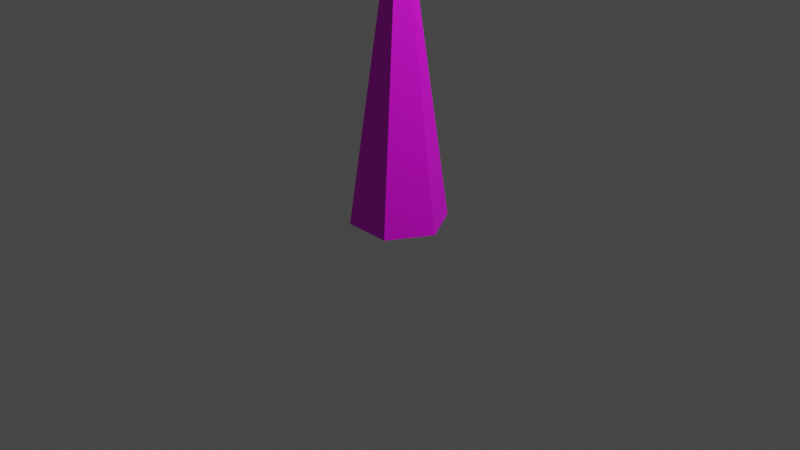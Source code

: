 # Source: enemy_animated.blend  (saved by Blender 2.83.19; exported with 4.5.12 LTS)
import bpy
from mathutils import Matrix  # noqa: F401  (used for matrix-valued properties, if any)

bpy.ops.wm.read_factory_settings(use_empty=True)
scene = bpy.context.scene
scene.name = 'Scene'

# ---- collections
col_collection = bpy.data.collections.new('Collection'); scene.collection.children.link(col_collection)

# ---- images (referenced by path relative to the original .blend; pixels are not part of the script)
import os
ASSET_DIR = os.environ.get("B2B_ASSET_DIR", "")  # directory of the original .blend (textures are referenced by path, not embedded)
HERE = os.path.dirname(os.path.abspath(__file__))  # packed textures are extracted next to this script under _unpacked/

def load_image(name, relpath, width, height, colorspace="sRGB"):
    """Load a texture the original file referenced (path relative to the .blend, or extracted next to this script)."""
    p = next((c for c in (os.path.join(HERE, relpath), os.path.join(ASSET_DIR, relpath)) if relpath and os.path.exists(c)), "")
    if p:
        img = bpy.data.images.load(p, check_existing=True)
        img.name = name
    else:  # same state as the original file: an image datablock whose file is absent (Cycles renders it pink)
        img = bpy.data.images.new(name, width, height)
        img.source = "FILE"
        img.filepath = "//" + (relpath or name)
    img.colorspace_settings.name = colorspace
    return img
img_cone_png = load_image('Cone.png', 'Cone.png', 1024, 1024, 'sRGB')

# ---- materials (node trees are filled in below, after node groups)
mat_material_001 = bpy.data.materials.new('Material.001')
mat_material_001.use_transparent_shadow = False

# ---- material node trees
mat_material_001.use_nodes = True; mat_material_001.node_tree.nodes.clear()
_N = mat_material_001.node_tree.nodes; _L = mat_material_001.node_tree.links
n0 = _N.new('ShaderNodeBsdfPrincipled'); n0.name = 'Principled BSDF'; n0.location = (10, 300)
n0.distribution = 'GGX'
n0.subsurface_method = 'BURLEY'
n0.inputs[3].default_value = 1.45
n0.inputs[27].default_value = (0.0, 0.0, 0.0, 1.0)
n0.inputs[28].default_value = 1.0
n1 = _N.new('ShaderNodeOutputMaterial'); n1.name = 'Material Output'; n1.location = (300, 300)
n2 = _N.new('ShaderNodeTexImage'); n2.name = 'Image Texture'; n2.location = (-280, 260)
n2.image = img_cone_png
_L.new(n0.outputs[0], n1.inputs[0])
_L.new(n2.outputs[0], n0.inputs[0])
n1.is_active_output = True

# ---- world
world_world = bpy.data.worlds.new('World'); scene.world = world_world
world_world.use_nodes = True; world_world.node_tree.nodes.clear()
_N = world_world.node_tree.nodes; _L = world_world.node_tree.links
n0 = _N.new('ShaderNodeOutputWorld'); n0.name = 'World Output'; n0.location = (300, 300)
n1 = _N.new('ShaderNodeBackground'); n1.name = 'Background'; n1.location = (10, 300)
n1.inputs[0].default_value = (0.05088, 0.05088, 0.05088, 1.0)
_L.new(n1.outputs[0], n0.inputs[0])
n0.is_active_output = True
world_world.color = (0.05088, 0.05088, 0.05088)
world_world.use_sun_shadow = False
world_world.sun_shadow_jitter_overblur = 0.0

# ---- cameras
cam_camera = bpy.data.cameras.new('Camera')
cam_camera.clip_end = 100.0
cam_camera.ortho_scale = 7.314

# ---- lights
light_light = bpy.data.lights.new('Light', 'POINT')
light_light.transmission_factor = 0.0
light_light.energy = 1000.0
light_light.shadow_soft_size = 0.1
light_light.shadow_maximum_resolution = 0.006
light_light.use_absolute_resolution = True

# ---- meshes
me_cone_001 = bpy.data.meshes.new('Cone.001')
me_cone_001.from_pydata([(-2.535e-08, -0.2819, -1.0), (-0.2441, -0.1409, -1.0), (-0.2441, 0.1409, -1.0), (-7.107e-10, 0.2819, -1.0), (0.2441, 0.1409, -1.0), (0.2441, -0.1409, -1.0), (0.0, 0.0, 1.0), (-1.268e-08, -0.1409, 0.0), (-0.1221, -0.07047, 0.0), (-0.1221, 0.07047, 0.0), (-3.553e-10, 0.1409, 0.0), (0.1221, 0.07047, 0.0), (0.1221, -0.07047, 0.0), (-0.1831, -0.1057, -0.5), (-0.1831, 0.1057, -0.5), (-5.33e-10, 0.2114, -0.5), (0.1831, 0.1057, -0.5), (0.1831, -0.1057, -0.5), (-1.901e-08, -0.2114, -0.5), (-0.2136, -0.1233, -0.75), (-0.2136, 0.1233, -0.75), (-6.218e-10, 0.2466, -0.75), (0.2136, 0.1233, -0.75), (0.2136, -0.1233, -0.75), (-2.218e-08, -0.2466, -0.75), (-1.584e-08, -0.1762, -0.25), (-0.1526, -0.08808, -0.25), (-0.1526, 0.08808, -0.25), (-4.442e-10, 0.1762, -0.25), (0.1526, 0.08808, -0.25), (0.1526, -0.08808, -0.25), (-6.338e-09, -0.07047, 0.5), (-0.06103, -0.03523, 0.5), (-0.06103, 0.03523, 0.5), (-1.777e-10, 0.07047, 0.5), (0.06103, 0.03523, 0.5), (0.06103, -0.03523, 0.5), (-0.09154, -0.05285, 0.25), (-0.09154, 0.05285, 0.25), (-2.665e-10, 0.1057, 0.25), (0.09154, 0.05285, 0.25), (0.09154, -0.05285, 0.25), (-9.507e-09, -0.1057, 0.25), (-3.169e-09, -0.03523, 0.75), (-0.03051, -0.01762, 0.75), (-0.03051, 0.01762, 0.75), (-8.884e-11, 0.03523, 0.75), (0.03051, 0.01762, 0.75), (0.03051, -0.01762, 0.75)], [], [(43, 6, 44), (44, 6, 45), (45, 6, 46), (46, 6, 47), (0, 1, 2, 3, 4, 5), (47, 6, 48), (48, 6, 43), (30, 12, 7, 25), (29, 11, 12, 30), (28, 10, 11, 29), (27, 9, 10, 28), (26, 8, 9, 27), (25, 7, 8, 26), (24, 18, 13, 19), (19, 13, 14, 20), (20, 14, 15, 21), (21, 15, 16, 22), (22, 16, 17, 23), (23, 17, 18, 24), (5, 23, 24, 0), (4, 22, 23, 5), (3, 21, 22, 4), (2, 20, 21, 3), (1, 19, 20, 2), (0, 24, 19, 1), (18, 25, 26, 13), (13, 26, 27, 14), (14, 27, 28, 15), (15, 28, 29, 16), (16, 29, 30, 17), (17, 30, 25, 18), (41, 36, 31, 42), (40, 35, 36, 41), (39, 34, 35, 40), (38, 33, 34, 39), (37, 32, 33, 38), (42, 31, 32, 37), (7, 42, 37, 8), (8, 37, 38, 9), (9, 38, 39, 10), (10, 39, 40, 11), (11, 40, 41, 12), (12, 41, 42, 7), (36, 48, 43, 31), (35, 47, 48, 36), (34, 46, 47, 35), (33, 45, 46, 34), (32, 44, 45, 33), (31, 43, 44, 32)])
_uv = me_cone_001.uv_layers.new(name='UVMap')
_uv.uv.foreach_set('vector', [0.4841, 0.875, 0.4841, 1.0, 0.4667, 0.8762, 0.4667, 0.8762, 0.4841, 1.0, 0.4582, 0.8787, 0.6233, 0.875, 0.6233, 1.0, 0.6059, 0.8762, 0.2418, 0.1192, 0.2763, 0.0, 0.2502, 0.1222, 0.8651, 0.06978, 0.8651, 0.2093, 0.7442, 0.2791, 0.6233, 0.2093, 0.6233, 0.06978, 0.7442, 0.0, 0.2502, 0.1222, 0.2763, 0.0, 0.2674, 0.1247, 0.2674, 0.1247, 0.2763, 0.0, 0.2763, 0.1241, 0.2319, 0.6234, 0.2408, 0.4987, 0.2763, 0.4964, 0.2763, 0.6205, 0.1455, 0.6112, 0.1717, 0.4889, 0.2408, 0.4987, 0.2319, 0.6234, 0.1036, 0.596, 0.1382, 0.4768, 0.1717, 0.4889, 0.1455, 0.6112, 0.6233, 0.375, 0.6233, 0.5, 0.5537, 0.5049, 0.5363, 0.3811, 0.3971, 0.3811, 0.4145, 0.5049, 0.3802, 0.5146, 0.3543, 0.3933, 0.4841, 0.375, 0.4841, 0.5, 0.4145, 0.5049, 0.3971, 0.3811, 0.4841, 0.125, 0.4841, 0.25, 0.3797, 0.2573, 0.3623, 0.1335, 0.3623, 0.1335, 0.3797, 0.2573, 0.3283, 0.2719, 0.3023, 0.1506, 0.6233, 0.125, 0.6233, 0.25, 0.5189, 0.2573, 0.5015, 0.1335, 0.03454, 0.8344, 0.06908, 0.7152, 0.1194, 0.7334, 0.09319, 0.8556, 0.09319, 0.8556, 0.1194, 0.7334, 0.223, 0.7481, 0.2141, 0.8728, 0.2141, 0.8728, 0.223, 0.7481, 0.2763, 0.7446, 0.2763, 0.8687, 0.2052, 0.9975, 0.2141, 0.8728, 0.2763, 0.8687, 0.2763, 0.9928, 0.06703, 0.9778, 0.09319, 0.8556, 0.2141, 0.8728, 0.2052, 0.9975, 0.0, 0.9535, 0.03454, 0.8344, 0.09319, 0.8556, 0.06703, 0.9778, 0.6233, 0.0, 0.6233, 0.125, 0.5015, 0.1335, 0.4841, 0.009737, 0.3449, 0.009737, 0.3623, 0.1335, 0.3023, 0.1506, 0.2763, 0.02921, 0.4841, 0.0, 0.4841, 0.125, 0.3623, 0.1335, 0.3449, 0.009737, 0.4841, 0.25, 0.4841, 0.375, 0.3971, 0.3811, 0.3797, 0.2573, 0.3797, 0.2573, 0.3971, 0.3811, 0.3543, 0.3933, 0.3283, 0.2719, 0.6233, 0.25, 0.6233, 0.375, 0.5363, 0.3811, 0.5189, 0.2573, 0.06908, 0.7152, 0.1036, 0.596, 0.1455, 0.6112, 0.1194, 0.7334, 0.1194, 0.7334, 0.1455, 0.6112, 0.2319, 0.6234, 0.223, 0.7481, 0.223, 0.7481, 0.2319, 0.6234, 0.2763, 0.6205, 0.2763, 0.7446, 0.2497, 0.374, 0.2585, 0.2494, 0.2763, 0.2482, 0.2763, 0.3723, 0.1978, 0.3667, 0.224, 0.2445, 0.2585, 0.2494, 0.2497, 0.374, 0.1727, 0.3576, 0.2073, 0.2384, 0.224, 0.2445, 0.1978, 0.3667, 0.6233, 0.625, 0.6233, 0.75, 0.5885, 0.7524, 0.5711, 0.6287, 0.4319, 0.6287, 0.4493, 0.7524, 0.4322, 0.7573, 0.4062, 0.636, 0.4841, 0.625, 0.4841, 0.75, 0.4493, 0.7524, 0.4319, 0.6287, 0.4841, 0.5, 0.4841, 0.625, 0.4319, 0.6287, 0.4145, 0.5049, 0.4145, 0.5049, 0.4319, 0.6287, 0.4062, 0.636, 0.3802, 0.5146, 0.6233, 0.5, 0.6233, 0.625, 0.5711, 0.6287, 0.5537, 0.5049, 0.1382, 0.4768, 0.1727, 0.3576, 0.1978, 0.3667, 0.1717, 0.4889, 0.1717, 0.4889, 0.1978, 0.3667, 0.2497, 0.374, 0.2408, 0.4987, 0.2408, 0.4987, 0.2497, 0.374, 0.2763, 0.3723, 0.2763, 0.4964, 0.2585, 0.2494, 0.2674, 0.1247, 0.2763, 0.1241, 0.2763, 0.2482, 0.224, 0.2445, 0.2502, 0.1222, 0.2674, 0.1247, 0.2585, 0.2494, 0.2073, 0.2384, 0.2418, 0.1192, 0.2502, 0.1222, 0.224, 0.2445, 0.6233, 0.75, 0.6233, 0.875, 0.6059, 0.8762, 0.5885, 0.7524, 0.4493, 0.7524, 0.4667, 0.8762, 0.4582, 0.8787, 0.4322, 0.7573, 0.4841, 0.75, 0.4841, 0.875, 0.4667, 0.8762, 0.4493, 0.7524])
_ca = me_cone_001.color_attributes.new('Col', 'BYTE_COLOR', 'CORNER')
_ca.data.foreach_set('color', [1.0, 1.0, 1.0, 1.0, 1.0, 1.0, 1.0, 1.0, 1.0, 1.0, 1.0, 1.0, 1.0, 1.0, 1.0, 1.0, 1.0, 1.0, 1.0, 1.0, 1.0, 1.0, 1.0, 1.0, 1.0, 1.0, 1.0, 1.0, 1.0, 1.0, 1.0, 1.0, 1.0, 1.0, 1.0, 1.0, 1.0, 1.0, 1.0, 1.0, 1.0, 1.0, 1.0, 1.0, 1.0, 1.0, 1.0, 1.0, 1.0, 1.0, 1.0, 1.0, 1.0, 1.0, 1.0, 1.0, 1.0, 1.0, 1.0, 1.0, 1.0, 1.0, 1.0, 1.0, 1.0, 1.0, 1.0, 1.0, 1.0, 1.0, 1.0, 1.0, 1.0, 1.0, 1.0, 1.0, 1.0, 1.0, 1.0, 1.0, 1.0, 1.0, 1.0, 1.0, 1.0, 1.0, 1.0, 1.0, 1.0, 1.0, 1.0, 1.0, 1.0, 1.0, 1.0, 1.0, 1.0, 1.0, 1.0, 1.0, 1.0, 1.0, 1.0, 1.0, 1.0, 1.0, 1.0, 1.0, 1.0, 1.0, 1.0, 1.0, 1.0, 1.0, 1.0, 1.0, 1.0, 1.0, 1.0, 1.0, 1.0, 1.0, 1.0, 1.0, 1.0, 1.0, 1.0, 1.0, 1.0, 1.0, 1.0, 1.0, 1.0, 1.0, 1.0, 1.0, 1.0, 1.0, 1.0, 1.0, 1.0, 1.0, 1.0, 1.0, 1.0, 1.0, 1.0, 1.0, 1.0, 1.0, 1.0, 1.0, 1.0, 1.0, 1.0, 1.0, 1.0, 1.0, 1.0, 1.0, 1.0, 1.0, 1.0, 1.0, 1.0, 1.0, 1.0, 1.0, 1.0, 1.0, 1.0, 1.0, 1.0, 1.0, 1.0, 1.0, 1.0, 1.0, 1.0, 1.0, 1.0, 1.0, 1.0, 1.0, 1.0, 1.0, 1.0, 1.0, 1.0, 1.0, 1.0, 1.0, 1.0, 1.0, 1.0, 1.0, 1.0, 1.0, 1.0, 1.0, 1.0, 1.0, 1.0, 1.0, 1.0, 1.0, 1.0, 1.0, 1.0, 1.0, 1.0, 1.0, 1.0, 1.0, 1.0, 1.0, 1.0, 1.0, 1.0, 1.0, 1.0, 1.0, 1.0, 1.0, 1.0, 1.0, 1.0, 1.0, 1.0, 1.0, 1.0, 1.0, 1.0, 1.0, 1.0, 1.0, 1.0, 1.0, 1.0, 1.0, 1.0, 1.0, 1.0, 1.0, 1.0, 1.0, 1.0, 1.0, 1.0, 1.0, 1.0, 1.0, 1.0, 1.0, 1.0, 1.0, 1.0, 1.0, 1.0, 1.0, 1.0, 1.0, 1.0, 1.0, 1.0, 1.0, 1.0, 1.0, 1.0, 1.0, 1.0, 1.0, 1.0, 1.0, 1.0, 1.0, 1.0, 1.0, 1.0, 1.0, 1.0, 1.0, 1.0, 1.0, 1.0, 1.0, 1.0, 1.0, 1.0, 1.0, 1.0, 1.0, 1.0, 1.0, 1.0, 1.0, 1.0, 1.0, 1.0, 1.0, 1.0, 1.0, 1.0, 1.0, 1.0, 1.0, 1.0, 1.0, 1.0, 1.0, 1.0, 1.0, 1.0, 1.0, 1.0, 1.0, 1.0, 1.0, 1.0, 1.0, 1.0, 1.0, 1.0, 1.0, 1.0, 1.0, 1.0, 1.0, 1.0, 1.0, 1.0, 1.0, 1.0, 1.0, 1.0, 1.0, 1.0, 1.0, 1.0, 1.0, 1.0, 1.0, 1.0, 1.0, 1.0, 1.0, 1.0, 1.0, 1.0, 1.0, 1.0, 1.0, 1.0, 1.0, 1.0, 1.0, 1.0, 1.0, 1.0, 1.0, 1.0, 1.0, 1.0, 1.0, 1.0, 1.0, 1.0, 1.0, 1.0, 1.0, 1.0, 1.0, 1.0, 1.0, 1.0, 1.0, 1.0, 1.0, 1.0, 1.0, 1.0, 1.0, 1.0, 1.0, 1.0, 1.0, 1.0, 1.0, 1.0, 1.0, 1.0, 1.0, 1.0, 1.0, 1.0, 1.0, 1.0, 1.0, 1.0, 1.0, 1.0, 1.0, 1.0, 1.0, 1.0, 1.0, 1.0, 1.0, 1.0, 1.0, 1.0, 1.0, 1.0, 1.0, 1.0, 1.0, 1.0, 1.0, 1.0, 1.0, 1.0, 1.0, 1.0, 1.0, 1.0, 1.0, 1.0, 1.0, 1.0, 1.0, 1.0, 1.0, 1.0, 1.0, 1.0, 1.0, 1.0, 1.0, 1.0, 1.0, 1.0, 1.0, 1.0, 1.0, 1.0, 1.0, 1.0, 1.0, 1.0, 1.0, 1.0, 1.0, 1.0, 1.0, 1.0, 1.0, 1.0, 1.0, 1.0, 1.0, 1.0, 1.0, 1.0, 1.0, 1.0, 1.0, 1.0, 1.0, 1.0, 1.0, 1.0, 1.0, 1.0, 1.0, 1.0, 1.0, 1.0, 1.0, 1.0, 1.0, 1.0, 1.0, 1.0, 1.0, 1.0, 1.0, 1.0, 1.0, 1.0, 1.0, 1.0, 1.0, 1.0, 1.0, 1.0, 1.0, 1.0, 1.0, 1.0, 1.0, 1.0, 1.0, 1.0, 1.0, 1.0, 1.0, 1.0, 1.0, 1.0, 1.0, 1.0, 1.0, 1.0, 1.0, 1.0, 1.0, 1.0, 1.0, 1.0, 1.0, 1.0, 1.0, 1.0, 1.0, 1.0, 1.0, 1.0, 1.0, 1.0, 1.0, 1.0, 1.0, 1.0, 1.0, 1.0, 1.0, 1.0, 1.0, 1.0, 1.0, 1.0, 1.0, 1.0, 1.0, 1.0, 1.0, 1.0, 1.0, 1.0, 1.0, 1.0, 1.0, 1.0, 1.0, 1.0, 1.0, 1.0, 1.0, 1.0, 1.0, 1.0, 1.0, 1.0, 1.0, 1.0, 1.0, 1.0, 1.0, 1.0, 1.0, 1.0, 1.0, 1.0, 1.0, 1.0, 1.0, 1.0, 1.0, 1.0, 1.0, 1.0, 1.0, 1.0, 1.0, 1.0, 1.0, 1.0, 1.0, 1.0, 1.0, 1.0, 1.0, 1.0, 1.0, 1.0, 1.0, 1.0, 1.0, 1.0, 1.0, 1.0, 1.0, 1.0, 1.0, 1.0, 1.0, 1.0, 1.0, 1.0, 1.0, 1.0, 1.0, 1.0, 1.0, 1.0, 1.0, 1.0, 1.0, 1.0, 1.0, 1.0, 1.0, 1.0, 1.0, 1.0, 1.0, 1.0, 1.0, 1.0, 1.0, 1.0, 1.0, 1.0, 1.0, 1.0, 1.0, 1.0, 1.0, 1.0, 1.0, 1.0, 1.0, 1.0, 1.0, 1.0, 1.0, 1.0, 1.0, 1.0, 1.0, 1.0, 1.0, 1.0, 1.0, 1.0, 1.0, 1.0, 1.0, 1.0, 1.0, 1.0, 1.0, 1.0, 1.0, 1.0, 1.0, 1.0, 1.0, 1.0, 1.0, 1.0, 1.0, 1.0, 1.0, 1.0, 1.0, 1.0, 1.0, 1.0, 1.0, 1.0, 1.0, 1.0, 1.0, 1.0, 1.0, 1.0, 1.0, 1.0, 1.0, 1.0, 1.0, 1.0, 1.0, 1.0, 1.0, 1.0, 1.0, 1.0, 1.0, 1.0, 1.0, 1.0, 1.0, 1.0, 1.0, 1.0, 1.0, 1.0, 1.0, 1.0, 1.0, 1.0, 1.0, 1.0, 1.0, 1.0, 1.0, 1.0, 1.0, 1.0, 1.0, 1.0, 1.0, 1.0, 1.0, 1.0, 1.0, 1.0, 1.0, 1.0, 1.0, 1.0, 1.0, 1.0, 1.0, 1.0, 1.0, 1.0, 1.0, 1.0, 1.0, 1.0, 1.0, 1.0, 1.0, 1.0, 1.0, 1.0, 1.0, 1.0, 1.0, 1.0, 1.0, 1.0, 1.0, 1.0, 1.0, 1.0, 1.0, 1.0, 1.0, 1.0, 1.0, 1.0, 1.0, 1.0, 1.0])
me_cone_001.materials.append(mat_material_001)
me_cone_001.use_remesh_fix_poles = True
me_cone_001.use_remesh_preserve_attributes = False
me_cone_001.use_mirror_vertex_groups = False
me_cone_001.update()
arm_armature = bpy.data.armatures.new('Armature')  # bones are not reproduced

# ---- objects
ob_light = bpy.data.objects.new('Light', light_light)
ob_camera = bpy.data.objects.new('Camera', cam_camera)
ob_cone = bpy.data.objects.new('Cone', me_cone_001)
ob_armature = bpy.data.objects.new('Armature', arm_armature)

# ---- transforms, parenting, visibility, modifiers, constraints
ob_light.location = (4.076, 1.005, 5.904)
ob_light.rotation_euler = (0.6503, 0.05522, 1.866)
ob_light.lock_rotations_4d = False
ob_light.empty_display_type = 'ARROWS'
ob_light.color = (0.0, 0.0, 0.0, 0.0)
ob_light.lineart.crease_threshold = 0.0
ob_camera.location = (7.359, -6.926, 4.958)
ob_camera.rotation_euler = (1.109, 0.0, 0.8149)
ob_camera.lock_rotations_4d = False
ob_camera.empty_display_type = 'ARROWS'
ob_camera.color = (0.0, 0.0, 0.0, 0.0)
ob_camera.display_type = 'WIRE'
ob_camera.lineart.crease_threshold = 0.0
ob_cone.parent = ob_armature
ob_cone.matrix_parent_inverse = Matrix(((0.5, -0.0, 0.0, -0.0), (-0.0, 0.5, -0.0, 0.0), (0.0, -0.0, 0.5035, -0.0), (-0.0, 0.0, -0.0, 1.0)))
ob_cone.location = (0.0, 0.0, 1.799)
ob_cone.rotation_euler = (0.0, -0.0, -0.5236)
ob_cone.scale = (1.8, 1.8, 1.8)
ob_cone.lineart.crease_threshold = 0.0
_m = ob_cone.modifiers.new('Armature', 'ARMATURE')
_m.object = ob_armature
_m.use_bone_envelopes = True
_m.use_deform_preserve_volume = True
ob_armature.location = (0.0, 0.0, 0.0)
ob_armature.scale = (2.0, 2.0, 1.986)
ob_armature.show_in_front = True
ob_armature.lineart.crease_threshold = 0.0

# ---- collection membership
col_collection.objects.link(ob_light)
col_collection.objects.link(ob_camera)
col_collection.objects.link(ob_cone)
col_collection.objects.link(ob_armature)

# ---- scene / render settings (as saved in the file)
scene.camera = ob_camera
scene.frame_start = 1; scene.frame_end = 250; scene.frame_set(70)
scene.render.engine = 'BLENDER_EEVEE_NEXT'
scene.cycles.samples = 128
scene.cycles.sampling_pattern = 'TABULATED_SOBOL'
scene.cycles.use_adaptive_sampling = False
scene.cycles.use_light_tree = False
scene.view_settings.view_transform = 'Filmic'
bpy.context.view_layer.update()
